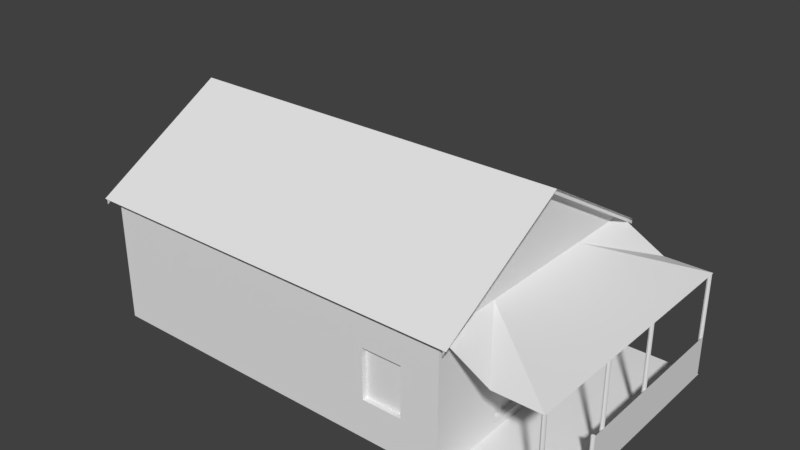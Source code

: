 # Source: Sede_antiga_da_fazenda_S_o_Marcos__RR__-_1954.blend  (saved by Blender 2.79.0; exported with 4.5.12 LTS)
import bpy
from mathutils import Matrix  # noqa: F401  (used for matrix-valued properties, if any)

bpy.ops.wm.read_factory_settings(use_empty=True)
scene = bpy.context.scene
scene.name = 'Scene'

# ---- collections
col_collection_1 = bpy.data.collections.new('Collection 1'); scene.collection.children.link(col_collection_1)

# ---- world
world_world = bpy.data.worlds.new('World'); scene.world = world_world
world_world.color = (0.05088, 0.05088, 0.05088)
world_world.use_sun_shadow = False
world_world.sun_shadow_jitter_overblur = 0.0
world_world.cycles.sampling_method = 'MANUAL'

# ---- meshes
me_plane = bpy.data.meshes.new('Plane')
me_plane.from_pydata([(-1.0, -1.897, 0.8522), (1.0, -1.897, 0.8522), (-1.0, 0.1029, 0.8519), (1.0, 0.1029, 0.8519), (0.9847, -1.897, 0.8522), (0.9847, 0.1029, 0.8519), (-1.0, 1.091, -1.986), (1.0, 1.091, -1.986), (0.9847, 1.091, -1.986), (-0.985, 0.1029, 0.8519), (-0.985, 1.091, -1.986), (-0.985, -1.897, 0.8522), (0.9847, -1.929, 0.7645), (0.9847, 0.07161, 0.7642), (0.9847, 1.06, -2.074), (-0.985, 0.07161, 0.7642), (-0.985, 1.06, -2.074), (-0.985, -1.929, 0.7645)], [], [(4, 1, 3, 5), (5, 3, 7, 8), (9, 5, 8, 10), (11, 4, 5, 9), (0, 11, 9, 2), (2, 9, 10, 6), (10, 9, 15, 16), (8, 5, 13, 14), (9, 11, 17, 15), (5, 4, 12, 13)])
me_plane.use_remesh_preserve_volume = False
me_plane.use_remesh_preserve_attributes = False
me_plane.use_mirror_vertex_groups = False
me_plane.update()
me_cube_001 = bpy.data.meshes.new('Cube.001')
me_cube_001.from_pydata([(0.5898, -0.9596, -0.3957), (0.5898, -0.9596, 0.3957), (0.8019, -0.9596, -0.3957), (0.8019, -0.9596, 0.3957), (-0.9773, 0.3631, -0.8766), (-0.9773, 0.3631, -0.3631), (-0.9773, 0.3631, 0.4051), (-0.9773, 0.6543, 0.4051), (-0.5588, 0.9532, -0.3904), (-0.5588, 0.9532, 0.4051), (-0.7642, 0.9532, -0.3904), (-0.7642, 0.9532, 0.4051), (0.9663, -0.4085, -0.8827), (0.9663, -0.4085, 0.4051), (0.9663, -0.1134, -0.8827), (0.9663, -0.1134, 0.4051), (0.9663, 0.2027, -0.3904), (0.9663, 0.2027, 0.4051), (0.9663, 0.4979, -0.3904), (0.9663, 0.4979, 0.4051), (-1.0, -1.0, -1.0), (-1.0, -1.0, 1.054), (-1.0, 1.0, -1.0), (-1.0, 1.0, 1.054), (1.0, -1.0, -1.0), (1.0, -1.0, 1.054), (1.0, 1.0, -1.0), (1.0, 1.0, 1.054), (-1.0, 0.0, 2.249), (1.0, 0.0, 2.249), (1.0, 0.4979, -0.3904), (1.0, 0.2027, 0.4051), (1.0, 0.4979, 0.4051), (1.0, 0.2027, -0.3904), (1.0, -0.1134, -0.8827), (1.0, -0.4085, -0.8827), (1.0, -0.1134, -0.1134), (1.0, -0.1134, 0.4051), (1.0, -0.4085, 0.4051), (-0.7642, 1.0, 0.4051), (-0.5588, 1.0, 0.4051), (-0.5588, 1.0, -0.3904), (-0.7642, 1.0, -0.3904), (1.0, 0.4667, 1.054), (1.0, -0.4728, 1.054), (1.5, 1.0, 0.6437), (1.5, -1.0, 0.6437), (1.5, -1.0, -1.0), (1.5, 1.0, -1.0), (1.489, -0.9689, -1.0), (1.489, -0.9689, 0.6437), (1.497, -0.9735, -1.0), (1.497, -0.9735, 0.6437), (1.5, -0.9845, -1.0), (1.5, -0.9845, 0.6437), (1.497, -0.9954, -1.0), (1.497, -0.9954, 0.6437), (1.489, -1.0, -1.0), (1.489, -1.0, 0.6437), (1.482, -0.9954, -1.0), (1.482, -0.9954, 0.6437), (1.478, -0.9845, -1.0), (1.478, -0.9845, 0.6437), (1.482, -0.9735, -1.0), (1.482, -0.9735, 0.6437), (1.489, -0.292, -1.0), (1.489, -0.292, 0.6437), (1.497, -0.2965, -1.0), (1.497, -0.2965, 0.6437), (1.5, -0.3075, -1.0), (1.5, -0.3075, 0.6437), (1.497, -0.3185, -1.0), (1.497, -0.3185, 0.6437), (1.489, -0.3231, -1.0), (1.489, -0.3231, 0.6437), (1.482, -0.3185, -1.0), (1.482, -0.3185, 0.6437), (1.478, -0.3075, -1.0), (1.478, -0.3075, 0.6437), (1.482, -0.2965, -1.0), (1.482, -0.2965, 0.6437), (1.489, 1.0, -1.0), (1.489, 1.0, 0.6437), (1.497, 0.9954, -1.0), (1.497, 0.9954, 0.6437), (1.5, 0.9845, -1.0), (1.5, 0.9845, 0.6437), (1.497, 0.9735, -1.0), (1.497, 0.9735, 0.6437), (1.489, 0.9689, -1.0), (1.489, 0.9689, 0.6437), (1.482, 0.9735, -1.0), (1.482, 0.9735, 0.6437), (1.478, 0.9845, -1.0), (1.478, 0.9845, 0.6437), (1.482, 0.9954, -1.0), (1.482, 0.9954, 0.6437), (1.489, 0.219, -1.0), (1.489, 0.219, 0.6437), (1.497, 0.2144, -1.0), (1.497, 0.2144, 0.6437), (1.5, 0.2034, -1.0), (1.5, 0.2034, 0.6437), (1.497, 0.1924, -1.0), (1.497, 0.1924, 0.6437), (1.489, 0.1879, -1.0), (1.489, 0.1879, 0.6437), (1.482, 0.1924, -1.0), (1.482, 0.1924, 0.6437), (1.478, 0.2034, -1.0), (1.478, 0.2034, 0.6437), (1.482, 0.2144, -1.0), (1.482, 0.2144, 0.6437), (1.5, 0.9845, -0.3566), (1.5, 0.2034, -0.3566), (1.5, -0.3075, -0.3566), (1.5, -0.9845, -0.3566), (1.5, -0.6967, -0.3566), (1.5, -0.6967, -0.8868), (1.5, -0.4071, -0.8868), (1.5, -0.4071, -0.3566), (1.018, -0.4351, -0.2948), (1.492, -0.4025, -0.3566), (1.503, -0.418, -0.3566), (1.5, -0.429, -0.3566), (1.492, -0.4336, -0.3566), (1.485, -0.429, -0.3566), (1.482, -0.418, -0.3566), (1.485, -0.4071, -0.3566), (1.492, -0.4025, -0.8868), (1.503, -0.418, -0.8868), (1.5, -0.429, -0.8868), (1.492, -0.4336, -0.8868), (1.485, -0.429, -0.8868), (1.482, -0.418, -0.8868), (1.485, -0.4071, -0.8868), (1.492, -0.6676, -0.3566), (1.5, -0.6722, -0.3566), (1.503, -0.6832, -0.3566), (1.492, -0.6987, -0.3566), (1.485, -0.6942, -0.3566), (1.482, -0.6832, -0.3566), (1.485, -0.6722, -0.3566), (1.492, -0.6676, -0.8868), (1.5, -0.6722, -0.8868), (1.503, -0.6832, -0.8868), (1.492, -0.6987, -0.8868), (1.485, -0.6942, -0.8868), (1.482, -0.6832, -0.8868), (1.485, -0.6722, -0.8868), (1.25, 1.0, 0.6437), (1.25, -1.0, 0.6437), (-1.0, 0.6543, 0.4051), (-1.0, 0.3631, 0.4051), (-1.0, 0.3631, -0.3631), (-1.0, 0.3631, -0.8766), (-1.0, 0.6543, -0.8766), (-0.9773, 0.6543, -0.8766), (0.8019, -1.0, 0.3957), (0.8019, -1.0, -0.3957), (0.5898, -1.0, -0.3957), (0.5898, -1.0, 0.3957)], [], [(0, 2, 3, 1), (2, 159, 158, 3), (0, 160, 159, 2), (3, 158, 161, 1), (154, 153, 6, 5), (156, 155, 4, 157), (152, 156, 157, 7), (8, 10, 11, 9), (10, 42, 39, 11), (10, 8, 41, 42), (12, 14, 15, 13), (14, 34, 36, 37, 15), (14, 12, 35, 34), (16, 18, 19, 17), (18, 30, 32, 19), (18, 16, 33, 30), (20, 21, 23, 22, 156, 152, 153, 154), (22, 23, 39, 42, 41, 26), (26, 27, 32, 30, 33, 36, 34, 35, 24), (24, 25, 158, 159, 160, 20), (25, 44, 43, 27, 29), (23, 21, 28), (21, 25, 29, 28), (27, 23, 28, 29), (33, 16, 17, 31), (38, 13, 15, 37), (31, 17, 19, 32), (24, 35, 38, 37, 36, 33, 31, 32, 27, 43, 44, 25), (35, 12, 13, 38), (41, 8, 9, 40), (40, 9, 11, 39), (26, 41, 40, 39, 23, 27), (44, 46, 45, 43), (24, 26, 48, 47), (49, 50, 52, 51), (51, 52, 54, 116, 53), (53, 116, 54, 56, 55), (55, 56, 58, 57), (57, 58, 60, 59), (52, 50, 64, 62, 60, 58, 56, 54), (59, 60, 62, 61), (61, 62, 64, 63), (49, 51, 53, 55, 57, 59, 61, 63), (63, 64, 50, 49), (65, 66, 68, 67), (67, 68, 70, 115, 69), (69, 115, 70, 72, 71), (71, 72, 74, 73), (73, 74, 76, 75), (68, 66, 80, 78, 76, 74, 72, 70), (75, 76, 78, 77), (77, 78, 80, 79), (65, 67, 69, 71, 73, 75, 77, 79), (81, 82, 84, 83), (83, 84, 86, 113, 85), (85, 113, 86, 88, 87), (87, 88, 90, 89), (89, 90, 92, 91), (84, 82, 96, 94, 92, 90, 88, 86), (91, 92, 94, 93), (93, 94, 96, 95), (81, 83, 85, 87, 89, 91, 93, 95), (79, 80, 66, 65), (97, 98, 100, 99), (99, 100, 102, 114, 101), (101, 114, 102, 104, 103), (103, 104, 106, 105), (105, 106, 108, 107), (100, 98, 112, 110, 108, 106, 104, 102), (107, 108, 110, 109), (109, 110, 112, 111), (97, 99, 101, 103, 105, 107, 109, 111), (85, 113, 114, 101), (101, 114, 115, 69), (115, 120, 119, 118, 117, 116, 53, 69), (129, 122, 120, 119), (119, 120, 123, 130), (130, 123, 124, 131), (131, 124, 125, 132), (132, 125, 126, 133), (133, 126, 127, 134), (120, 122, 128, 127, 126, 125, 124, 123), (134, 127, 128, 135), (135, 128, 122, 129), (143, 136, 137, 144), (144, 137, 138, 145), (145, 138, 117, 118), (118, 117, 139, 146), (146, 139, 140, 147), (147, 140, 141, 148), (137, 136, 142, 141, 140, 139, 117, 138), (148, 141, 142, 149), (149, 142, 136, 143), (150, 27, 43, 45), (44, 25, 151, 46), (155, 156, 22, 20, 154), (155, 154, 5, 4), (153, 152, 7, 6), (7, 157, 4, 5, 6), (160, 0, 1, 161), (20, 160, 161, 158, 25, 21), (95, 96, 82, 81), (111, 112, 98, 97)])
me_cube_001.use_remesh_preserve_volume = False
me_cube_001.use_remesh_preserve_attributes = False
me_cube_001.use_mirror_vertex_groups = False
me_cube_001.update()

# ---- objects
ob_telhado = bpy.data.objects.new('telhado', me_plane)
ob_parede = bpy.data.objects.new('parede', me_cube_001)

# ---- transforms, parenting, visibility, modifiers, constraints
ob_telhado.location = (1.067e-08, 0.5883, 4.356)
ob_telhado.rotation_euler = (0.527, -0.0, 0.0)
ob_telhado.scale = (8.454, 3.388, 2.076)
ob_telhado.lineart.crease_threshold = 0.0
ob_parede.location = (0.0, 0.0, 0.0)
ob_parede.scale = (7.942, 5.528, 2.69)
ob_parede.lineart.crease_threshold = 0.0

# ---- collection membership
col_collection_1.objects.link(ob_telhado)
col_collection_1.objects.link(ob_parede)

# ---- scene / render settings (as saved in the file)
scene.frame_start = 1; scene.frame_end = 250; scene.frame_set(1)
scene.render.engine = 'CYCLES'
scene.render.resolution_percentage = 50
scene.render.dither_intensity = 0.0
scene.cycles.use_denoising = False
scene.cycles.samples = 128
scene.cycles.sampling_pattern = 'TABULATED_SOBOL'
scene.cycles.use_adaptive_sampling = False
scene.cycles.use_light_tree = False
scene.cycles.blur_glossy = 0.0
scene.cycles.sample_clamp_indirect = 0.0
scene.view_settings.view_transform = 'Standard'
bpy.context.view_layer.update()

# ---- added for rendering (the .blend has no active camera and no usable light): camera, sun
cam_auto = bpy.data.cameras.new('AutoCamera')
cam_auto.lens = 50.0
cam_auto.sensor_width = 36.0
cam_auto.clip_end = 1000.0
ob_auto_camera = bpy.data.objects.new('AutoCamera', cam_auto)
scene.collection.objects.link(ob_auto_camera)
ob_auto_camera.location = (25.6269, -28.6611, 21.6348)
ob_auto_camera.rotation_euler = (1.09748, -7.21219e-08, 0.694738)
scene.camera = ob_auto_camera
light_auto_sun = bpy.data.lights.new('AutoSun', 'SUN')
light_auto_sun.energy = 3.0
light_auto_sun.angle = 0.0523599
ob_auto_sun = bpy.data.objects.new('AutoSun', light_auto_sun)
scene.collection.objects.link(ob_auto_sun)
ob_auto_sun.rotation_euler = (0.872665, 0.174533, 0.523599)
bpy.context.view_layer.update()
